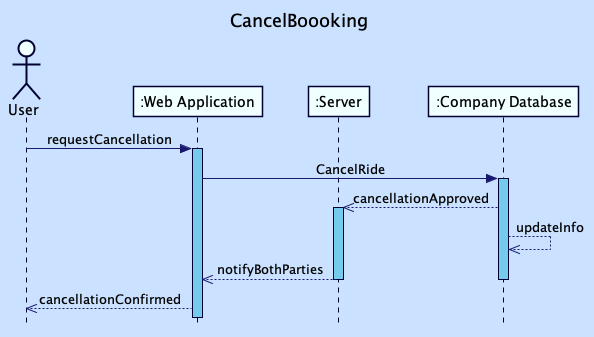

The diagram above was rendered by PlantUML. Its source (embedded in the PNG):
@startuml SequenceDiagram2

skinparam BackgroundColor #CAE1FF
skinparam NoteBackgroundColor white
skinparam NoteBorderColor #000033
skinparam ParticipantBackgroundColor #f0ffff
skinparam ParticipantBorderColor #000033
skinparam SequenceLifeLineBackgroundColor #75cbec
skinparam SequenceLifeLineBorderColor #000033
skinparam ArrowColor #191970
skinparam Linetype ortho
skinparam ActorBackgroundColor #f0ffff
skinparam ActorBorderColor #000033
participant ":Web Application" order 20
participant ":Server" order 30
participant ":Company Database" order 40

participant ":Web Application" order 20
participant ":Server" order 30
participant ":Company Database" order 40


skinparam style strictuml
skinparam SequenceMessageAlignment center

title  CancelBoooking 

actor User


User -> ":Web Application" : requestCancellation
activate ":Web Application"


":Web Application" -> ":Company Database" : CancelRide

activate ":Company Database"

":Company Database" -->> ":Server" : cancellationApproved
activate ":Server"

":Company Database" -->>":Company Database" : updateInfo

":Server" -->> ":Web Application" : notifyBothParties
deactivate ":Company Database"
deactivate ":Server"
":Web Application" -->> User : cancellationConfirmed

@enduml